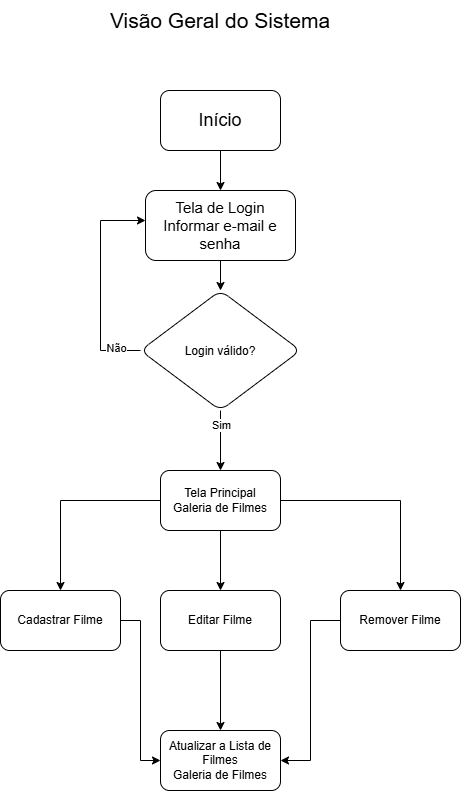

The diagram above was exported from draw.io. Its source (the exported page's mxGraphModel, read from the mxfile embedded in the PNG):
<mxGraphModel dx="1548" dy="834" grid="1" gridSize="10" guides="1" tooltips="1" connect="1" arrows="1" fold="1" page="1" pageScale="1" pageWidth="827" pageHeight="1169" math="0" shadow="0">
  <root>
    <mxCell id="0" />
    <mxCell id="1" parent="0" />
    <mxCell id="_iarRpeqkwmcweClVZpw-1" parent="1" style="text;html=1;whiteSpace=wrap;strokeColor=none;fillColor=none;align=center;verticalAlign=middle;rounded=0;fontSize=21;" value="Visão Geral do Sistema" vertex="1">
      <mxGeometry height="40" width="240" x="270" y="20" as="geometry" />
    </mxCell>
    <mxCell id="_iarRpeqkwmcweClVZpw-6" edge="1" parent="1" source="_iarRpeqkwmcweClVZpw-2" style="edgeStyle=orthogonalEdgeStyle;rounded=0;orthogonalLoop=1;jettySize=auto;html=1;" target="_iarRpeqkwmcweClVZpw-4" value="">
      <mxGeometry relative="1" as="geometry" />
    </mxCell>
    <mxCell id="_iarRpeqkwmcweClVZpw-2" parent="1" style="rounded=1;whiteSpace=wrap;html=1;fontSize=18;" value="Início" vertex="1">
      <mxGeometry height="60" width="120" x="330" y="110" as="geometry" />
    </mxCell>
    <mxCell id="_iarRpeqkwmcweClVZpw-8" edge="1" parent="1" source="_iarRpeqkwmcweClVZpw-4" style="edgeStyle=orthogonalEdgeStyle;rounded=0;orthogonalLoop=1;jettySize=auto;html=1;" target="_iarRpeqkwmcweClVZpw-7" value="">
      <mxGeometry relative="1" as="geometry" />
    </mxCell>
    <mxCell id="_iarRpeqkwmcweClVZpw-4" parent="1" style="rounded=1;whiteSpace=wrap;html=1;fontSize=15;" value="Tela de Login&lt;div&gt;Informar e-mail e senha&lt;/div&gt;" vertex="1">
      <mxGeometry height="70" width="150" x="315" y="210" as="geometry" />
    </mxCell>
    <mxCell id="_iarRpeqkwmcweClVZpw-10" edge="1" parent="1" source="_iarRpeqkwmcweClVZpw-7" style="edgeStyle=orthogonalEdgeStyle;rounded=0;orthogonalLoop=1;jettySize=auto;html=1;" target="_iarRpeqkwmcweClVZpw-4">
      <mxGeometry relative="1" as="geometry">
        <Array as="points">
          <mxPoint x="270" y="370" />
          <mxPoint x="270" y="240" />
        </Array>
        <mxPoint x="240" y="230" as="targetPoint" />
      </mxGeometry>
    </mxCell>
    <mxCell id="_iarRpeqkwmcweClVZpw-11" connectable="0" parent="_iarRpeqkwmcweClVZpw-10" style="edgeLabel;html=1;align=center;verticalAlign=middle;resizable=0;points=[];" value="Não" vertex="1">
      <mxGeometry relative="1" x="-0.7704" y="-3" as="geometry">
        <mxPoint as="offset" />
      </mxGeometry>
    </mxCell>
    <mxCell id="_iarRpeqkwmcweClVZpw-13" edge="1" parent="1" source="_iarRpeqkwmcweClVZpw-7" style="edgeStyle=orthogonalEdgeStyle;rounded=0;orthogonalLoop=1;jettySize=auto;html=1;" target="_iarRpeqkwmcweClVZpw-12" value="">
      <mxGeometry relative="1" as="geometry" />
    </mxCell>
    <mxCell id="_iarRpeqkwmcweClVZpw-14" connectable="0" parent="_iarRpeqkwmcweClVZpw-13" style="edgeLabel;html=1;align=center;verticalAlign=middle;resizable=0;points=[];" value="Sim" vertex="1">
      <mxGeometry relative="1" x="-0.5333" as="geometry">
        <mxPoint as="offset" />
      </mxGeometry>
    </mxCell>
    <mxCell id="_iarRpeqkwmcweClVZpw-7" parent="1" style="rhombus;whiteSpace=wrap;html=1;shapeInside=1;rounded=1;" value="Login válido?" vertex="1">
      <mxGeometry height="120" width="160" x="310" y="310" as="geometry" />
    </mxCell>
    <mxCell id="_iarRpeqkwmcweClVZpw-16" edge="1" parent="1" source="_iarRpeqkwmcweClVZpw-12" style="edgeStyle=orthogonalEdgeStyle;rounded=0;orthogonalLoop=1;jettySize=auto;html=1;" target="_iarRpeqkwmcweClVZpw-15" value="">
      <mxGeometry relative="1" as="geometry" />
    </mxCell>
    <mxCell id="_iarRpeqkwmcweClVZpw-18" edge="1" parent="1" source="_iarRpeqkwmcweClVZpw-12" style="edgeStyle=orthogonalEdgeStyle;rounded=0;orthogonalLoop=1;jettySize=auto;html=1;" target="_iarRpeqkwmcweClVZpw-17" value="">
      <mxGeometry relative="1" as="geometry" />
    </mxCell>
    <mxCell id="_iarRpeqkwmcweClVZpw-20" edge="1" parent="1" source="_iarRpeqkwmcweClVZpw-12" style="edgeStyle=orthogonalEdgeStyle;rounded=0;orthogonalLoop=1;jettySize=auto;html=1;" target="_iarRpeqkwmcweClVZpw-19" value="">
      <mxGeometry relative="1" as="geometry" />
    </mxCell>
    <mxCell id="_iarRpeqkwmcweClVZpw-12" parent="1" style="whiteSpace=wrap;html=1;rounded=1;" value="Tela Principal&lt;div&gt;Galeria de Filmes&lt;/div&gt;" vertex="1">
      <mxGeometry height="60" width="120" x="330" y="490" as="geometry" />
    </mxCell>
    <mxCell id="_iarRpeqkwmcweClVZpw-22" edge="1" parent="1" source="_iarRpeqkwmcweClVZpw-15" style="edgeStyle=orthogonalEdgeStyle;rounded=0;orthogonalLoop=1;jettySize=auto;html=1;" target="_iarRpeqkwmcweClVZpw-21" value="">
      <mxGeometry relative="1" as="geometry" />
    </mxCell>
    <mxCell id="_iarRpeqkwmcweClVZpw-15" parent="1" style="whiteSpace=wrap;html=1;rounded=1;" value="Editar Filme" vertex="1">
      <mxGeometry height="60" width="120" x="330" y="610" as="geometry" />
    </mxCell>
    <mxCell id="_iarRpeqkwmcweClVZpw-24" edge="1" parent="1" source="_iarRpeqkwmcweClVZpw-17" style="edgeStyle=orthogonalEdgeStyle;rounded=0;orthogonalLoop=1;jettySize=auto;html=1;" target="_iarRpeqkwmcweClVZpw-21">
      <mxGeometry relative="1" as="geometry">
        <Array as="points">
          <mxPoint x="310" y="640" />
          <mxPoint x="310" y="780" />
        </Array>
      </mxGeometry>
    </mxCell>
    <mxCell id="_iarRpeqkwmcweClVZpw-17" parent="1" style="whiteSpace=wrap;html=1;rounded=1;" value="Cadastrar Filme" vertex="1">
      <mxGeometry height="60" width="120" x="170" y="610" as="geometry" />
    </mxCell>
    <mxCell id="_iarRpeqkwmcweClVZpw-23" edge="1" parent="1" source="_iarRpeqkwmcweClVZpw-19" style="edgeStyle=orthogonalEdgeStyle;rounded=0;orthogonalLoop=1;jettySize=auto;html=1;entryX=1;entryY=0.5;entryDx=0;entryDy=0;" target="_iarRpeqkwmcweClVZpw-21">
      <mxGeometry relative="1" as="geometry" />
    </mxCell>
    <mxCell id="_iarRpeqkwmcweClVZpw-19" parent="1" style="whiteSpace=wrap;html=1;rounded=1;" value="Remover Filme" vertex="1">
      <mxGeometry height="60" width="120" x="510" y="610" as="geometry" />
    </mxCell>
    <mxCell id="_iarRpeqkwmcweClVZpw-21" parent="1" style="whiteSpace=wrap;html=1;rounded=1;" value="Atualizar a Lista de Filmes&lt;div&gt;Galeria de Filmes&lt;/div&gt;" vertex="1">
      <mxGeometry height="60" width="120" x="330" y="750" as="geometry" />
    </mxCell>
  </root>
</mxGraphModel>